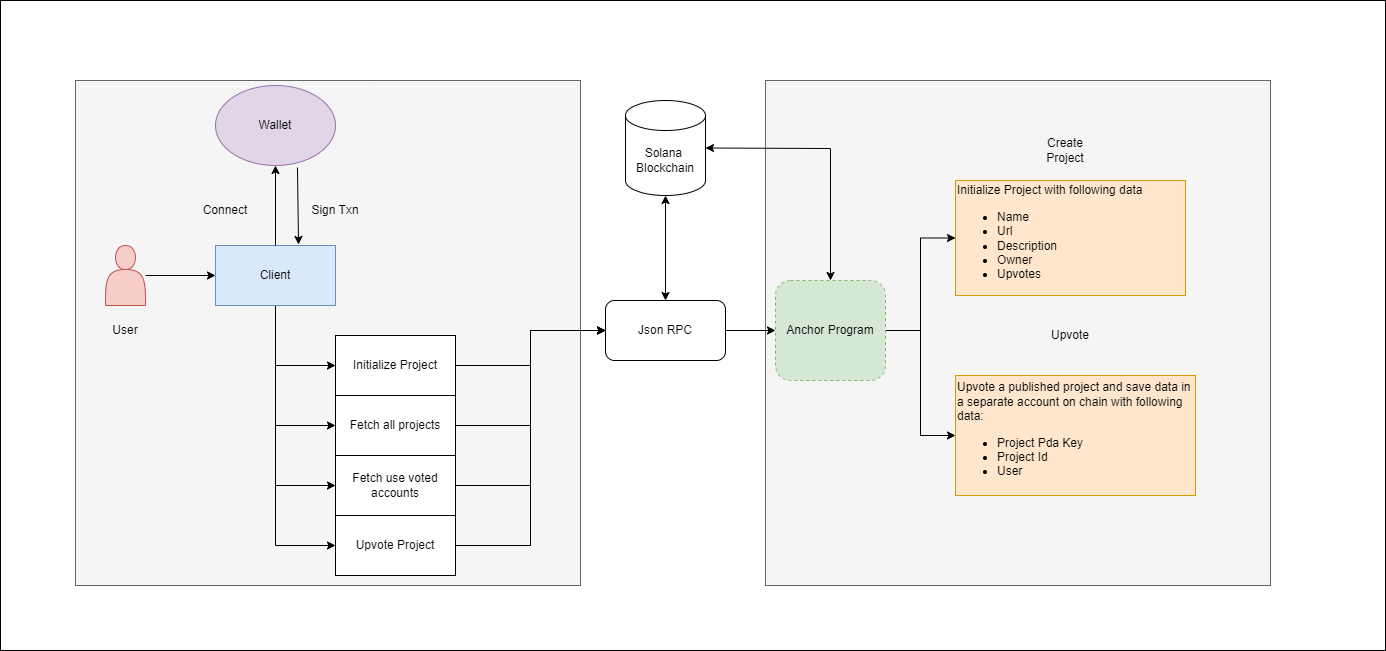

The diagram above was exported from draw.io. Its source (the exported page's mxGraphModel, read from the mxfile embedded in the PNG):
<mxGraphModel dx="2276" dy="1883" grid="1" gridSize="10" guides="1" tooltips="1" connect="1" arrows="1" fold="1" page="1" pageScale="1" pageWidth="850" pageHeight="1100" math="0" shadow="0">
  <root>
    <mxCell id="0" />
    <mxCell id="1" parent="0" />
    <mxCell id="-97Ch7SA5fHderLuvzTr-24" value="" style="rounded=0;whiteSpace=wrap;html=1;" parent="1" vertex="1">
      <mxGeometry x="-155" y="-125" width="1385" height="650" as="geometry" />
    </mxCell>
    <mxCell id="-97Ch7SA5fHderLuvzTr-22" value="" style="whiteSpace=wrap;html=1;aspect=fixed;fillColor=#f5f5f5;fontColor=#333333;strokeColor=#666666;" parent="1" vertex="1">
      <mxGeometry x="610" y="-45" width="505" height="505" as="geometry" />
    </mxCell>
    <mxCell id="-97Ch7SA5fHderLuvzTr-21" value="" style="whiteSpace=wrap;html=1;aspect=fixed;fillColor=#f5f5f5;fontColor=#333333;strokeColor=#666666;" parent="1" vertex="1">
      <mxGeometry x="-80" y="-45" width="505" height="505" as="geometry" />
    </mxCell>
    <mxCell id="-97Ch7SA5fHderLuvzTr-5" value="" style="edgeStyle=orthogonalEdgeStyle;rounded=0;orthogonalLoop=1;jettySize=auto;html=1;" parent="1" source="-97Ch7SA5fHderLuvzTr-2" target="-97Ch7SA5fHderLuvzTr-3" edge="1">
      <mxGeometry relative="1" as="geometry" />
    </mxCell>
    <mxCell id="-97Ch7SA5fHderLuvzTr-2" value="" style="shape=actor;whiteSpace=wrap;html=1;fillColor=#f8cecc;strokeColor=#b85450;" parent="1" vertex="1">
      <mxGeometry x="-50" y="120" width="40" height="60" as="geometry" />
    </mxCell>
    <mxCell id="TM-aiGTmUxiPD571e3J4-11" style="edgeStyle=orthogonalEdgeStyle;rounded=0;orthogonalLoop=1;jettySize=auto;html=1;exitX=0.5;exitY=1;exitDx=0;exitDy=0;entryX=0;entryY=0.5;entryDx=0;entryDy=0;" edge="1" parent="1" source="-97Ch7SA5fHderLuvzTr-3" target="TM-aiGTmUxiPD571e3J4-7">
      <mxGeometry relative="1" as="geometry" />
    </mxCell>
    <mxCell id="TM-aiGTmUxiPD571e3J4-12" style="edgeStyle=orthogonalEdgeStyle;rounded=0;orthogonalLoop=1;jettySize=auto;html=1;exitX=0.5;exitY=1;exitDx=0;exitDy=0;entryX=0;entryY=0.5;entryDx=0;entryDy=0;" edge="1" parent="1" source="-97Ch7SA5fHderLuvzTr-3" target="TM-aiGTmUxiPD571e3J4-9">
      <mxGeometry relative="1" as="geometry" />
    </mxCell>
    <mxCell id="TM-aiGTmUxiPD571e3J4-13" style="edgeStyle=orthogonalEdgeStyle;rounded=0;orthogonalLoop=1;jettySize=auto;html=1;exitX=0.5;exitY=1;exitDx=0;exitDy=0;entryX=0;entryY=0.5;entryDx=0;entryDy=0;" edge="1" parent="1" source="-97Ch7SA5fHderLuvzTr-3" target="TM-aiGTmUxiPD571e3J4-10">
      <mxGeometry relative="1" as="geometry" />
    </mxCell>
    <mxCell id="TM-aiGTmUxiPD571e3J4-14" style="edgeStyle=orthogonalEdgeStyle;rounded=0;orthogonalLoop=1;jettySize=auto;html=1;exitX=0.5;exitY=1;exitDx=0;exitDy=0;entryX=0;entryY=0.5;entryDx=0;entryDy=0;" edge="1" parent="1" source="-97Ch7SA5fHderLuvzTr-3" target="TM-aiGTmUxiPD571e3J4-8">
      <mxGeometry relative="1" as="geometry" />
    </mxCell>
    <mxCell id="-97Ch7SA5fHderLuvzTr-3" value="Client" style="rounded=0;whiteSpace=wrap;html=1;fillColor=#dae8fc;strokeColor=#6c8ebf;" parent="1" vertex="1">
      <mxGeometry x="60" y="120" width="120" height="60" as="geometry" />
    </mxCell>
    <mxCell id="-97Ch7SA5fHderLuvzTr-4" value="Wallet" style="ellipse;whiteSpace=wrap;html=1;fillColor=#e1d5e7;strokeColor=#9673a6;" parent="1" vertex="1">
      <mxGeometry x="60" y="-40" width="120" height="80" as="geometry" />
    </mxCell>
    <mxCell id="-97Ch7SA5fHderLuvzTr-6" value="" style="endArrow=classic;html=1;rounded=0;entryX=0.5;entryY=1;entryDx=0;entryDy=0;exitX=0.5;exitY=0;exitDx=0;exitDy=0;" parent="1" source="-97Ch7SA5fHderLuvzTr-3" target="-97Ch7SA5fHderLuvzTr-4" edge="1">
      <mxGeometry width="50" height="50" relative="1" as="geometry">
        <mxPoint x="130" y="110" as="sourcePoint" />
        <mxPoint x="340" y="310" as="targetPoint" />
      </mxGeometry>
    </mxCell>
    <mxCell id="-97Ch7SA5fHderLuvzTr-19" style="edgeStyle=orthogonalEdgeStyle;rounded=0;orthogonalLoop=1;jettySize=auto;html=1;exitX=1;exitY=0.5;exitDx=0;exitDy=0;entryX=0;entryY=0.5;entryDx=0;entryDy=0;" parent="1" source="-97Ch7SA5fHderLuvzTr-7" target="-97Ch7SA5fHderLuvzTr-9" edge="1">
      <mxGeometry relative="1" as="geometry" />
    </mxCell>
    <mxCell id="-97Ch7SA5fHderLuvzTr-20" style="edgeStyle=orthogonalEdgeStyle;rounded=0;orthogonalLoop=1;jettySize=auto;html=1;exitX=1;exitY=0.5;exitDx=0;exitDy=0;entryX=0;entryY=0.5;entryDx=0;entryDy=0;" parent="1" source="-97Ch7SA5fHderLuvzTr-7" target="-97Ch7SA5fHderLuvzTr-10" edge="1">
      <mxGeometry relative="1" as="geometry" />
    </mxCell>
    <mxCell id="-97Ch7SA5fHderLuvzTr-7" value="Anchor Program" style="rounded=1;whiteSpace=wrap;html=1;fillColor=#d5e8d4;strokeColor=#82b366;dashed=1;" parent="1" vertex="1">
      <mxGeometry x="620" y="155" width="110" height="100" as="geometry" />
    </mxCell>
    <mxCell id="-97Ch7SA5fHderLuvzTr-9" value="Initialize Project with following data&lt;div&gt;&lt;ul&gt;&lt;li&gt;Name&lt;/li&gt;&lt;li&gt;Url&lt;/li&gt;&lt;li&gt;Description&lt;/li&gt;&lt;li&gt;Owner&lt;/li&gt;&lt;li&gt;Upvotes&lt;/li&gt;&lt;/ul&gt;&lt;/div&gt;" style="rounded=0;whiteSpace=wrap;html=1;fillColor=#ffe6cc;strokeColor=#d79b00;align=left;" parent="1" vertex="1">
      <mxGeometry x="800" y="55" width="230" height="115" as="geometry" />
    </mxCell>
    <mxCell id="-97Ch7SA5fHderLuvzTr-10" value="Upvote a published project and save data in a separate account on chain with following data:&lt;div&gt;&lt;ul&gt;&lt;li&gt;Project Pda Key&lt;/li&gt;&lt;li&gt;Project Id&lt;/li&gt;&lt;li&gt;User&lt;/li&gt;&lt;/ul&gt;&lt;/div&gt;" style="rounded=0;whiteSpace=wrap;html=1;fillColor=#ffe6cc;strokeColor=#d79b00;align=left;" parent="1" vertex="1">
      <mxGeometry x="800" y="250" width="240" height="120" as="geometry" />
    </mxCell>
    <mxCell id="-97Ch7SA5fHderLuvzTr-15" value="" style="endArrow=classic;html=1;rounded=0;exitX=0.683;exitY=1.025;exitDx=0;exitDy=0;exitPerimeter=0;entryX=0.692;entryY=-0.017;entryDx=0;entryDy=0;entryPerimeter=0;" parent="1" source="-97Ch7SA5fHderLuvzTr-4" target="-97Ch7SA5fHderLuvzTr-3" edge="1">
      <mxGeometry width="50" height="50" relative="1" as="geometry">
        <mxPoint x="290" y="360" as="sourcePoint" />
        <mxPoint x="340" y="310" as="targetPoint" />
      </mxGeometry>
    </mxCell>
    <mxCell id="-97Ch7SA5fHderLuvzTr-16" value="Connect" style="text;html=1;whiteSpace=wrap;strokeColor=none;fillColor=none;align=center;verticalAlign=middle;rounded=0;" parent="1" vertex="1">
      <mxGeometry x="40" y="70" width="60" height="30" as="geometry" />
    </mxCell>
    <mxCell id="-97Ch7SA5fHderLuvzTr-17" value="Sign Txn" style="text;html=1;whiteSpace=wrap;strokeColor=none;fillColor=none;align=center;verticalAlign=middle;rounded=0;" parent="1" vertex="1">
      <mxGeometry x="150" y="70" width="60" height="30" as="geometry" />
    </mxCell>
    <mxCell id="TM-aiGTmUxiPD571e3J4-1" value="Create Project" style="text;html=1;whiteSpace=wrap;strokeColor=none;fillColor=none;align=center;verticalAlign=middle;rounded=0;" vertex="1" parent="1">
      <mxGeometry x="880" y="10" width="60" height="30" as="geometry" />
    </mxCell>
    <mxCell id="TM-aiGTmUxiPD571e3J4-3" value="Upvote" style="text;html=1;whiteSpace=wrap;strokeColor=none;fillColor=none;align=center;verticalAlign=middle;rounded=0;" vertex="1" parent="1">
      <mxGeometry x="885" y="195" width="60" height="30" as="geometry" />
    </mxCell>
    <mxCell id="TM-aiGTmUxiPD571e3J4-5" value="" style="edgeStyle=orthogonalEdgeStyle;rounded=0;orthogonalLoop=1;jettySize=auto;html=1;" edge="1" parent="1" source="TM-aiGTmUxiPD571e3J4-4" target="-97Ch7SA5fHderLuvzTr-7">
      <mxGeometry relative="1" as="geometry" />
    </mxCell>
    <mxCell id="TM-aiGTmUxiPD571e3J4-4" value="Json RPC" style="rounded=1;whiteSpace=wrap;html=1;" vertex="1" parent="1">
      <mxGeometry x="450" y="175" width="120" height="60" as="geometry" />
    </mxCell>
    <mxCell id="TM-aiGTmUxiPD571e3J4-6" value="User" style="text;html=1;whiteSpace=wrap;strokeColor=none;fillColor=none;align=center;verticalAlign=middle;rounded=0;" vertex="1" parent="1">
      <mxGeometry x="-60" y="190" width="60" height="30" as="geometry" />
    </mxCell>
    <mxCell id="TM-aiGTmUxiPD571e3J4-15" style="edgeStyle=orthogonalEdgeStyle;rounded=0;orthogonalLoop=1;jettySize=auto;html=1;exitX=1;exitY=0.5;exitDx=0;exitDy=0;entryX=0;entryY=0.5;entryDx=0;entryDy=0;" edge="1" parent="1" source="TM-aiGTmUxiPD571e3J4-7" target="TM-aiGTmUxiPD571e3J4-4">
      <mxGeometry relative="1" as="geometry" />
    </mxCell>
    <mxCell id="TM-aiGTmUxiPD571e3J4-7" value="Initialize Project" style="rounded=0;whiteSpace=wrap;html=1;" vertex="1" parent="1">
      <mxGeometry x="180" y="210" width="120" height="60" as="geometry" />
    </mxCell>
    <mxCell id="TM-aiGTmUxiPD571e3J4-18" style="edgeStyle=orthogonalEdgeStyle;rounded=0;orthogonalLoop=1;jettySize=auto;html=1;exitX=1;exitY=0.5;exitDx=0;exitDy=0;entryX=0;entryY=0.5;entryDx=0;entryDy=0;" edge="1" parent="1" source="TM-aiGTmUxiPD571e3J4-8" target="TM-aiGTmUxiPD571e3J4-4">
      <mxGeometry relative="1" as="geometry" />
    </mxCell>
    <mxCell id="TM-aiGTmUxiPD571e3J4-8" value="Upvote Project" style="rounded=0;whiteSpace=wrap;html=1;" vertex="1" parent="1">
      <mxGeometry x="180" y="390" width="120" height="60" as="geometry" />
    </mxCell>
    <mxCell id="TM-aiGTmUxiPD571e3J4-16" style="edgeStyle=orthogonalEdgeStyle;rounded=0;orthogonalLoop=1;jettySize=auto;html=1;exitX=1;exitY=0.5;exitDx=0;exitDy=0;entryX=0;entryY=0.5;entryDx=0;entryDy=0;" edge="1" parent="1" source="TM-aiGTmUxiPD571e3J4-9" target="TM-aiGTmUxiPD571e3J4-4">
      <mxGeometry relative="1" as="geometry" />
    </mxCell>
    <mxCell id="TM-aiGTmUxiPD571e3J4-9" value="Fetch all projects" style="rounded=0;whiteSpace=wrap;html=1;" vertex="1" parent="1">
      <mxGeometry x="180" y="270" width="120" height="60" as="geometry" />
    </mxCell>
    <mxCell id="TM-aiGTmUxiPD571e3J4-17" style="edgeStyle=orthogonalEdgeStyle;rounded=0;orthogonalLoop=1;jettySize=auto;html=1;exitX=1;exitY=0.5;exitDx=0;exitDy=0;entryX=0;entryY=0.5;entryDx=0;entryDy=0;" edge="1" parent="1" source="TM-aiGTmUxiPD571e3J4-10" target="TM-aiGTmUxiPD571e3J4-4">
      <mxGeometry relative="1" as="geometry" />
    </mxCell>
    <mxCell id="TM-aiGTmUxiPD571e3J4-10" value="Fetch use voted accounts" style="rounded=0;whiteSpace=wrap;html=1;" vertex="1" parent="1">
      <mxGeometry x="180" y="330" width="120" height="60" as="geometry" />
    </mxCell>
    <mxCell id="TM-aiGTmUxiPD571e3J4-19" value="Solana&amp;nbsp;&lt;div&gt;Blockchain&lt;/div&gt;" style="shape=cylinder3;whiteSpace=wrap;html=1;boundedLbl=1;backgroundOutline=1;size=15;" vertex="1" parent="1">
      <mxGeometry x="470" y="-25" width="80" height="95" as="geometry" />
    </mxCell>
    <mxCell id="TM-aiGTmUxiPD571e3J4-22" value="" style="endArrow=classic;startArrow=classic;html=1;rounded=0;entryX=0.5;entryY=1;entryDx=0;entryDy=0;entryPerimeter=0;exitX=0.5;exitY=0;exitDx=0;exitDy=0;" edge="1" parent="1" source="TM-aiGTmUxiPD571e3J4-4" target="TM-aiGTmUxiPD571e3J4-19">
      <mxGeometry width="50" height="50" relative="1" as="geometry">
        <mxPoint x="520" y="290" as="sourcePoint" />
        <mxPoint x="570" y="240" as="targetPoint" />
      </mxGeometry>
    </mxCell>
    <mxCell id="TM-aiGTmUxiPD571e3J4-23" value="" style="endArrow=classic;startArrow=classic;html=1;rounded=0;entryX=1;entryY=0.5;entryDx=0;entryDy=0;entryPerimeter=0;exitX=0.5;exitY=0;exitDx=0;exitDy=0;" edge="1" parent="1" source="-97Ch7SA5fHderLuvzTr-7" target="TM-aiGTmUxiPD571e3J4-19">
      <mxGeometry width="50" height="50" relative="1" as="geometry">
        <mxPoint x="520" y="290" as="sourcePoint" />
        <mxPoint x="570" y="240" as="targetPoint" />
        <Array as="points">
          <mxPoint x="675" y="23" />
        </Array>
      </mxGeometry>
    </mxCell>
  </root>
</mxGraphModel>